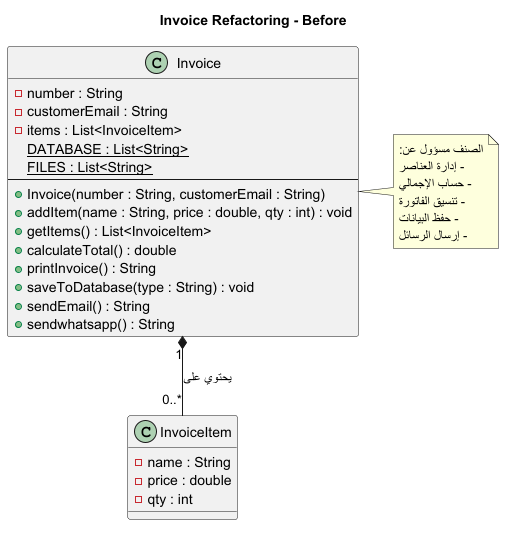

The diagram above was rendered by PlantUML. Its source (embedded in the PNG):
@startuml
title Invoice Refactoring - Before

class Invoice {
  - number : String
  - customerEmail : String
  - items : List<InvoiceItem>
  {static} DATABASE : List<String>
  {static} FILES : List<String>
  --
  + Invoice(number : String, customerEmail : String)
  + addItem(name : String, price : double, qty : int) : void
  + getItems() : List<InvoiceItem>
  + calculateTotal() : double
  + printInvoice() : String
  + saveToDatabase(type : String) : void
  + sendEmail() : String
  + sendwhatsapp() : String
}

class InvoiceItem {
  - name : String
  - price : double
  - qty : int
}

Invoice "1" *-- "0..*" InvoiceItem : يحتوي على

note right of Invoice
  الصنف مسؤول عن:
  - إدارة العناصر
  - حساب الإجمالي
  - تنسيق الفاتورة
  - حفظ البيانات
  - إرسال الرسائل
end note

@enduml